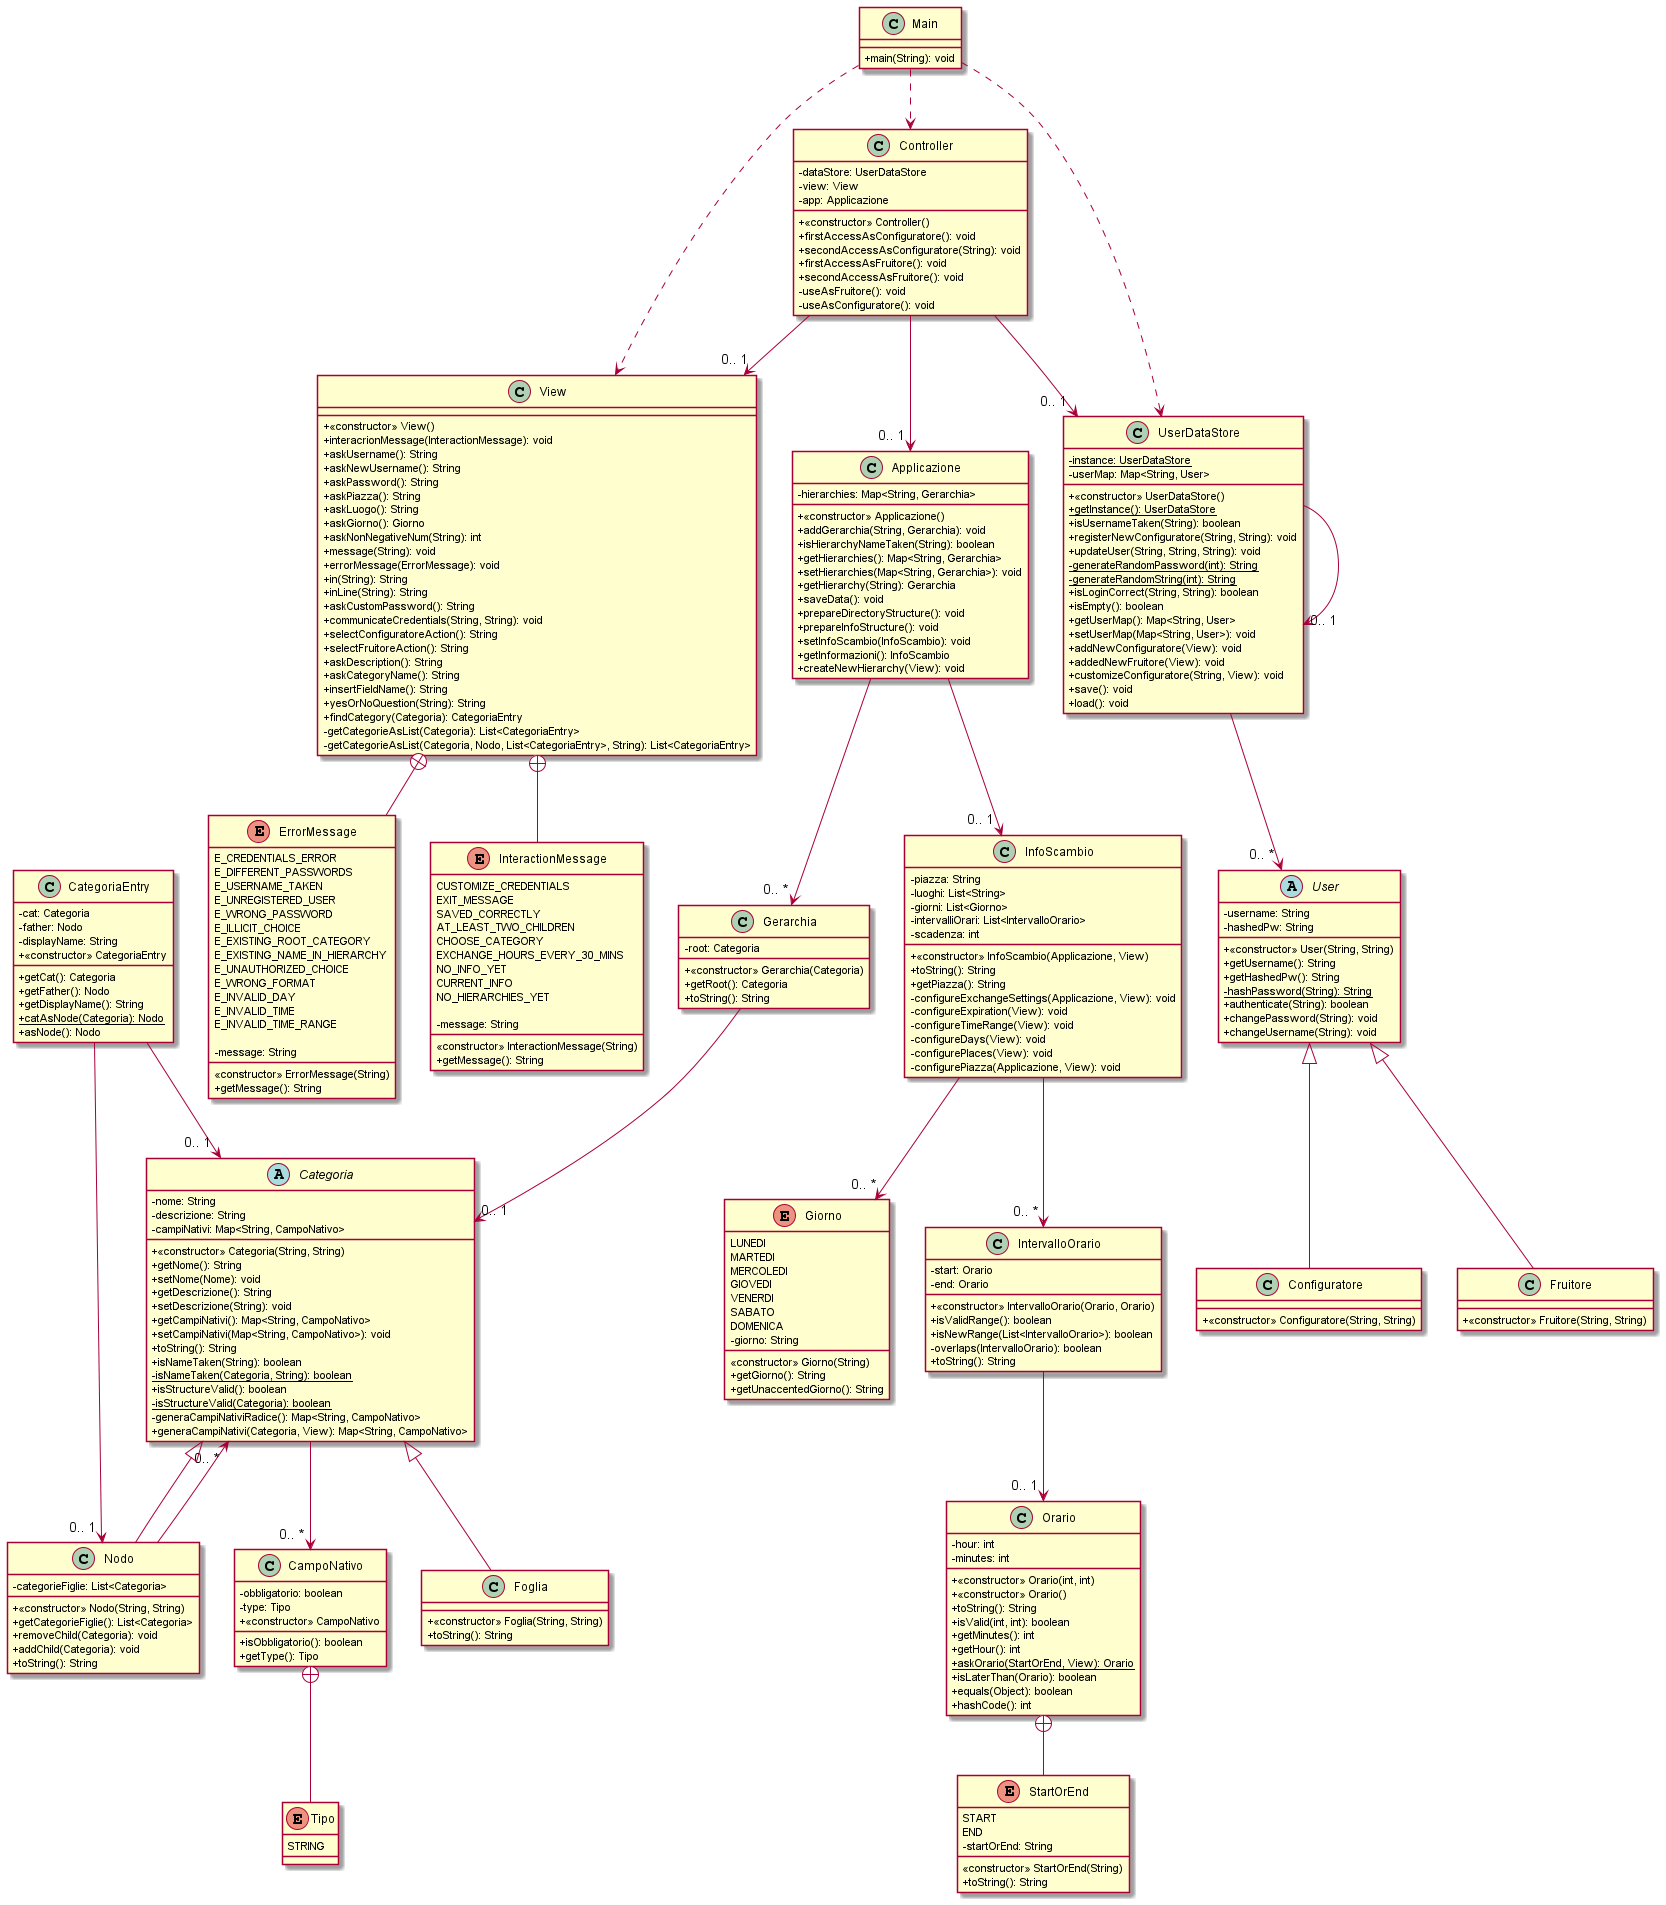

The diagram above was rendered by PlantUML. Its source (embedded in the PNG):
@startuml
skinparam ClassAttributeIconSize 0

class Applicazione{
- hierarchies: Map<String, Gerarchia>
+ <<constructor>> Applicazione()
+ addGerarchia(String, Gerarchia): void
+ isHierarchyNameTaken(String): boolean
+ getHierarchies(): Map<String, Gerarchia>
+ setHierarchies(Map<String, Gerarchia>): void
+ getHierarchy(String): Gerarchia
+ saveData(): void
+ prepareDirectoryStructure(): void
+ prepareInfoStructure(): void
+ setInfoScambio(InfoScambio): void
+ getInformazioni(): InfoScambio
+ createNewHierarchy(View): void
}

class CampoNativo{
- obbligatorio: boolean
- type: Tipo
+ <<constructor>> CampoNativo
+ isObbligatorio(): boolean
+ getType(): Tipo
}

enum Tipo{
STRING
}

abstract class User{
- username: String
- hashedPw: String
+ <<constructor>> User(String, String)
+ getUsername(): String
+ getHashedPw(): String
- {static}hashPassword(String): String
+ authenticate(String): boolean
+ changePassword(String): void
+ changeUsername(String): void
}

class Configuratore{
+ <<constructor>> Configuratore(String, String)
}

class Fruitore{
+ <<constructor>> Fruitore(String, String)
}

class Gerarchia{
- root: Categoria
+ <<constructor>> Gerarchia(Categoria)
+ getRoot(): Categoria
+ toString(): String
}

enum Giorno{
LUNEDI
MARTEDI
MERCOLEDI
GIOVEDI
VENERDI
SABATO
DOMENICA
- giorno: String
<<constructor>> Giorno(String)
+ getGiorno(): String
+ getUnaccentedGiorno(): String
}

class InfoScambio{
- piazza: String
- luoghi: List<String>
- giorni: List<Giorno>
- intervalliOrari: List<IntervalloOrario>
- scadenza: int
+ <<constructor>> InfoScambio(Applicazione, View)
+ toString(): String
+ getPiazza(): String
- configureExchangeSettings(Applicazione, View): void
- configureExpiration(View): void
- configureTimeRange(View): void
- configureDays(View): void
- configurePlaces(View): void
- configurePiazza(Applicazione, View): void
}

class IntervalloOrario{
- start: Orario
- end: Orario
+ <<constructor>> IntervalloOrario(Orario, Orario)
+ isValidRange(): boolean
+ isNewRange(List<IntervalloOrario>): boolean
- overlaps(IntervalloOrario): boolean
+ toString(): String
}

abstract class Categoria{
- nome: String
- descrizione: String
- campiNativi: Map<String, CampoNativo>
+ <<constructor>> Categoria(String, String)
+ getNome(): String
+ setNome(Nome): void
+ getDescrizione(): String
+ setDescrizione(String): void
+ getCampiNativi(): Map<String, CampoNativo>
+ setCampiNativi(Map<String, CampoNativo>): void
+ toString(): String
+ isNameTaken(String): boolean
- {static}isNameTaken(Categoria, String): boolean
+ isStructureValid(): boolean
- {static}isStructureValid(Categoria): boolean
- generaCampiNativiRadice(): Map<String, CampoNativo>
+ generaCampiNativi(Categoria, View): Map<String, CampoNativo>
}

class CategoriaEntry{
- cat: Categoria
- father: Nodo
- displayName: String
+ <<constructor>> CategoriaEntry
+ getCat(): Categoria
+ getFather(): Nodo
+ getDisplayName(): String
+ {static}catAsNode(Categoria): Nodo
+ asNode(): Nodo
}

class Foglia{
+ <<constructor>> Foglia(String, String)
+ toString(): String
}

class Nodo{
- categorieFiglie: List<Categoria>
+ <<constructor>> Nodo(String, String)
+ getCategorieFiglie(): List<Categoria>
+ removeChild(Categoria): void
+ addChild(Categoria): void
+ toString(): String
}

class Orario{
- hour: int
- minutes: int
+ <<constructor>> Orario(int, int)
+ <<constructor>> Orario()
+ toString(): String
+ isValid(int, int): boolean
+ getMinutes(): int
+ getHour(): int
+ {static}askOrario(StartOrEnd, View): Orario
+ isLaterThan(Orario): boolean
+ equals(Object): boolean
+ hashCode(): int
}

enum StartOrEnd{
START
END
- startOrEnd: String
<<constructor>> StartOrEnd(String)
+ toString(): String
}

class View{
+ <<constructor>> View()
+ interacrionMessage(InteractionMessage): void
+ askUsername(): String
+ askNewUsername(): String
+ askPassword(): String
+ askPiazza(): String
+ askLuogo(): String
+ askGiorno(): Giorno
+ askNonNegativeNum(String): int
+ message(String): void
+ errorMessage(ErrorMessage): void
+ in(String): String
+ inLine(String): String
+ askCustomPassword(): String
+ communicateCredentials(String, String): void
+ selectConfiguratoreAction(): String
+ selectFruitoreAction(): String
+ askDescription(): String
+ askCategoryName(): String
+ insertFieldName(): String
+ yesOrNoQuestion(String): String
+ findCategory(Categoria): CategoriaEntry
- getCategorieAsList(Categoria): List<CategoriaEntry>
- getCategorieAsList(Categoria, Nodo, List<CategoriaEntry>, String): List<CategoriaEntry>
}

enum ErrorMessage{
E_CREDENTIALS_ERROR
E_DIFFERENT_PASSWORDS
E_USERNAME_TAKEN
E_UNREGISTERED_USER
E_WRONG_PASSWORD
E_ILLICIT_CHOICE
E_EXISTING_ROOT_CATEGORY
E_EXISTING_NAME_IN_HIERARCHY
E_UNAUTHORIZED_CHOICE
E_WRONG_FORMAT
E_INVALID_DAY
E_INVALID_TIME
E_INVALID_TIME_RANGE

- message: String
<<constructor>> ErrorMessage(String)
+ getMessage(): String
}

enum InteractionMessage{
CUSTOMIZE_CREDENTIALS
EXIT_MESSAGE
SAVED_CORRECTLY
AT_LEAST_TWO_CHILDREN
CHOOSE_CATEGORY
EXCHANGE_HOURS_EVERY_30_MINS
NO_INFO_YET
CURRENT_INFO
NO_HIERARCHIES_YET

- message: String
<<constructor>> InteractionMessage(String)
+ getMessage(): String
}

class UserDataStore{
- {static}instance: UserDataStore
- userMap: Map<String, User>
+ <<constructor>> UserDataStore()
+ {static}getInstance(): UserDataStore
+ isUsernameTaken(String): boolean
+ registerNewConfiguratore(String, String): void
+ updateUser(String, String, String): void
- {static}generateRandomPassword(int): String
- {static}generateRandomString(int): String
+ isLoginCorrect(String, String): boolean
+ isEmpty(): boolean
+ getUserMap(): Map<String, User>
+ setUserMap(Map<String, User>): void
+ addNewConfiguratore(View): void
+ addedNewFruitore(View): void
+ customizeConfiguratore(String, View): void
+ save(): void
+ load(): void
}

class Controller{
- dataStore: UserDataStore
- view: View
- app: Applicazione
+ <<constructor>> Controller()
+ firstAccessAsConfiguratore(): void
+ secondAccessAsConfiguratore(String): void
+ firstAccessAsFruitore(): void
+ secondAccessAsFruitore(): void
- useAsFruitore(): void
- useAsConfiguratore(): void
}

class Main{
+ main(String): void
}

CampoNativo +-- Tipo
View +-- InteractionMessage
View +-- ErrorMessage
Orario +-- StartOrEnd
Main ..> View
Main ..> Controller
Main ..> UserDataStore
UserDataStore --> "0.. * "  User
Controller --> "0.. 1 " UserDataStore
Controller --> "0.. 1 " View
Controller --> "0.. 1 " Applicazione
UserDataStore --> "0.. 1 " UserDataStore
CategoriaEntry --> "0.. 1 " Categoria
CategoriaEntry --> "0.. 1 " Nodo
Categoria --> "0.. * " CampoNativo
Gerarchia --> "0.. 1 " Categoria
Applicazione --> "0.. * " Gerarchia
IntervalloOrario --> "0.. 1 " Orario
Nodo --> "0.. * " Categoria
InfoScambio --> "0.. * " Giorno
Applicazione --> "0.. 1 " InfoScambio
InfoScambio --> "0.. * " IntervalloOrario
Categoria <|-- Nodo
Categoria <|-- Foglia
User <|-- Configuratore
User <|-- Fruitore


@enduml